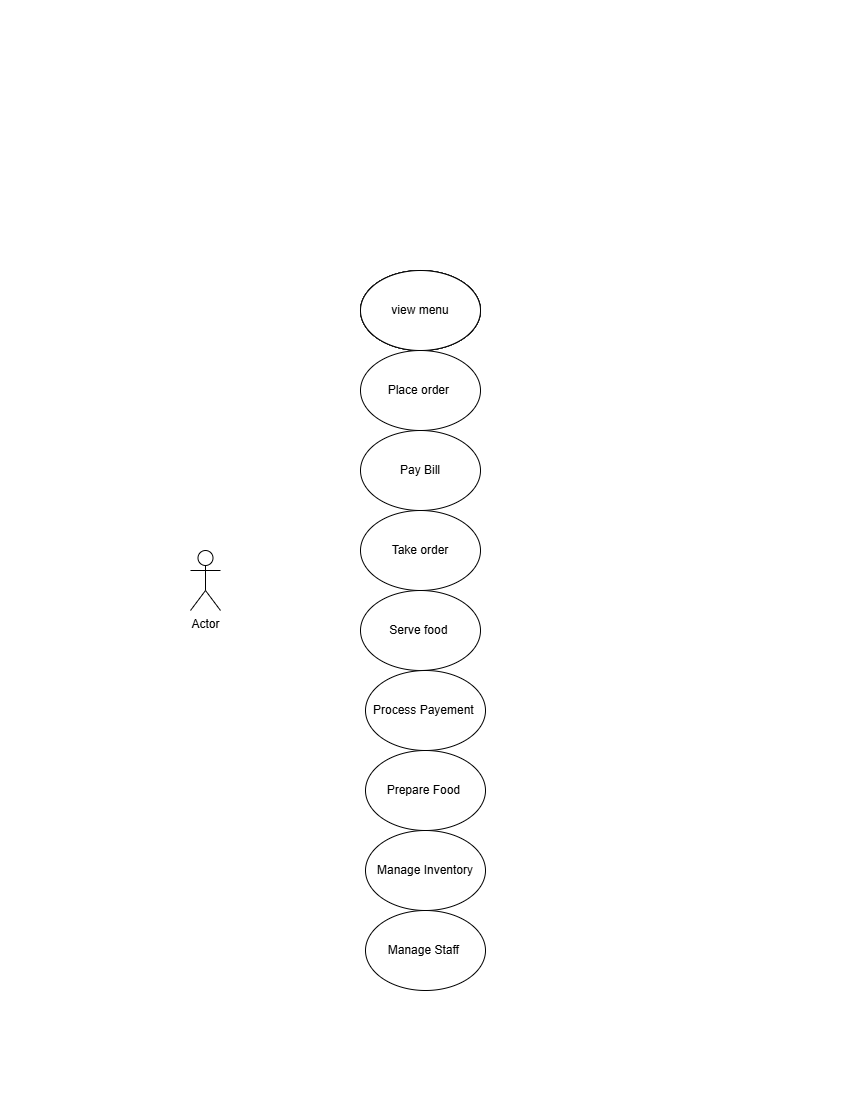

The diagram above was exported from draw.io. Its source (the exported page's mxGraphModel, read from the mxfile embedded in the PNG):
<mxGraphModel dx="1050" dy="591" grid="1" gridSize="10" guides="1" tooltips="1" connect="1" arrows="1" fold="1" page="1" pageScale="1" pageWidth="850" pageHeight="1100" math="0" shadow="0">
  <root>
    <mxCell id="0" />
    <mxCell id="1" parent="0" />
    <mxCell id="G-9xdD9tS9k3kf4d2Euw-1" value="Actor" style="shape=umlActor;verticalLabelPosition=bottom;verticalAlign=top;html=1;outlineConnect=0;" vertex="1" parent="1">
      <mxGeometry x="190" y="550" width="30" height="60" as="geometry" />
    </mxCell>
    <mxCell id="G-9xdD9tS9k3kf4d2Euw-3" value="" style="ellipse;whiteSpace=wrap;html=1;" vertex="1" parent="1">
      <mxGeometry x="360" y="270" width="120" height="80" as="geometry" />
    </mxCell>
    <mxCell id="G-9xdD9tS9k3kf4d2Euw-4" value="" style="ellipse;whiteSpace=wrap;html=1;" vertex="1" parent="1">
      <mxGeometry x="360" y="270" width="120" height="80" as="geometry" />
    </mxCell>
    <mxCell id="G-9xdD9tS9k3kf4d2Euw-5" value="" style="ellipse;whiteSpace=wrap;html=1;" vertex="1" parent="1">
      <mxGeometry x="360" y="270" width="120" height="80" as="geometry" />
    </mxCell>
    <mxCell id="G-9xdD9tS9k3kf4d2Euw-6" value="view menu" style="ellipse;whiteSpace=wrap;html=1;" vertex="1" parent="1">
      <mxGeometry x="360" y="270" width="120" height="80" as="geometry" />
    </mxCell>
    <mxCell id="G-9xdD9tS9k3kf4d2Euw-10" value="Place order&amp;nbsp;" style="ellipse;whiteSpace=wrap;html=1;" vertex="1" parent="1">
      <mxGeometry x="360" y="350" width="120" height="80" as="geometry" />
    </mxCell>
    <mxCell id="G-9xdD9tS9k3kf4d2Euw-16" value="Pay Bill" style="ellipse;whiteSpace=wrap;html=1;" vertex="1" parent="1">
      <mxGeometry x="360" y="430" width="120" height="80" as="geometry" />
    </mxCell>
    <mxCell id="G-9xdD9tS9k3kf4d2Euw-17" value="Take order" style="ellipse;whiteSpace=wrap;html=1;" vertex="1" parent="1">
      <mxGeometry x="360" y="510" width="120" height="80" as="geometry" />
    </mxCell>
    <mxCell id="G-9xdD9tS9k3kf4d2Euw-18" value="Serve food&amp;nbsp;" style="ellipse;whiteSpace=wrap;html=1;" vertex="1" parent="1">
      <mxGeometry x="360" y="590" width="120" height="80" as="geometry" />
    </mxCell>
    <mxCell id="G-9xdD9tS9k3kf4d2Euw-19" value="Process Payement&amp;nbsp;" style="ellipse;whiteSpace=wrap;html=1;" vertex="1" parent="1">
      <mxGeometry x="365" y="670" width="120" height="80" as="geometry" />
    </mxCell>
    <mxCell id="G-9xdD9tS9k3kf4d2Euw-20" value="Manage Inventory" style="ellipse;whiteSpace=wrap;html=1;" vertex="1" parent="1">
      <mxGeometry x="365" y="830" width="120" height="80" as="geometry" />
    </mxCell>
    <mxCell id="G-9xdD9tS9k3kf4d2Euw-21" value="Prepare Food&amp;nbsp;" style="ellipse;whiteSpace=wrap;html=1;" vertex="1" parent="1">
      <mxGeometry x="365" y="750" width="120" height="80" as="geometry" />
    </mxCell>
    <mxCell id="G-9xdD9tS9k3kf4d2Euw-22" value="Manage Staff&amp;nbsp;" style="ellipse;whiteSpace=wrap;html=1;" vertex="1" parent="1">
      <mxGeometry x="365" y="910" width="120" height="80" as="geometry" />
    </mxCell>
  </root>
</mxGraphModel>